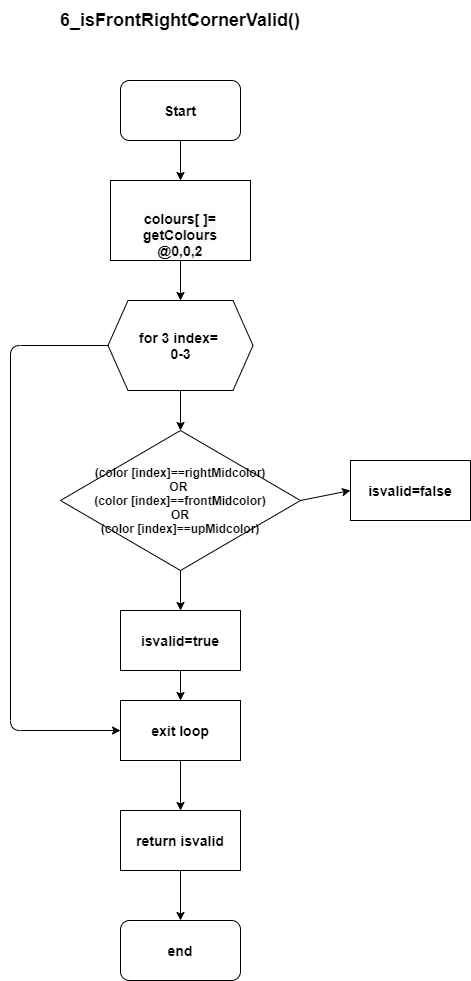

The diagram above was exported from draw.io. Its source (the exported page's mxGraphModel, read from the mxfile embedded in the PNG):
<mxGraphModel dx="2056" dy="1070" grid="1" gridSize="10" guides="1" tooltips="1" connect="1" arrows="1" fold="1" page="1" pageScale="1" pageWidth="850" pageHeight="1100" math="0" shadow="0">
  <root>
    <mxCell id="0" />
    <mxCell id="1" parent="0" />
    <mxCell id="Aq089RairOV8zc5YawgE-1" value="&lt;b style=&quot;font-size: 14px&quot;&gt;Start&lt;/b&gt;" style="rounded=1;whiteSpace=wrap;html=1;" vertex="1" parent="1">
      <mxGeometry x="390" y="90" width="120" height="60" as="geometry" />
    </mxCell>
    <mxCell id="Aq089RairOV8zc5YawgE-2" value="&lt;font style=&quot;font-size: 18px&quot;&gt;&lt;b&gt;6_isFrontRightCornerValid()&lt;/b&gt;&lt;/font&gt;" style="text;html=1;strokeColor=none;fillColor=none;align=center;verticalAlign=middle;whiteSpace=wrap;rounded=0;" vertex="1" parent="1">
      <mxGeometry x="270" y="10" width="360" height="40" as="geometry" />
    </mxCell>
    <mxCell id="Aq089RairOV8zc5YawgE-3" value="&lt;br&gt;&lt;br&gt;&lt;b style=&quot;color: rgb(0 , 0 , 0) ; font-family: &amp;#34;helvetica&amp;#34; ; font-size: 14px ; font-style: normal ; letter-spacing: normal ; text-align: center ; text-indent: 0px ; text-transform: none ; word-spacing: 0px ; background-color: rgb(248 , 249 , 250)&quot;&gt;colours[ ]=&lt;br&gt;getColours&lt;br&gt;@0,0,2&lt;/b&gt;&lt;br&gt;" style="rounded=0;whiteSpace=wrap;html=1;" vertex="1" parent="1">
      <mxGeometry x="380" y="190" width="140" height="80" as="geometry" />
    </mxCell>
    <mxCell id="Aq089RairOV8zc5YawgE-4" value="&lt;div&gt;&lt;b&gt;(color [index]==rightMidcolor)&lt;/b&gt;&lt;/div&gt;&lt;div&gt;&lt;b&gt;OR&amp;nbsp;&lt;/b&gt;&lt;/div&gt;&lt;div&gt;&lt;b&gt;(color [index]==frontMidcolor)&lt;/b&gt;&lt;/div&gt;&lt;div&gt;&lt;b&gt;OR&lt;/b&gt;&lt;/div&gt;&lt;div&gt;&lt;b&gt;(color [index]==upMidcolor)&lt;/b&gt;&lt;/div&gt;" style="rhombus;whiteSpace=wrap;html=1;" vertex="1" parent="1">
      <mxGeometry x="330" y="440" width="240" height="140" as="geometry" />
    </mxCell>
    <mxCell id="Aq089RairOV8zc5YawgE-5" value="&lt;span style=&quot;font-size: 14px&quot;&gt;&lt;b&gt;for 3 index= &lt;br&gt;0-3&lt;/b&gt;&lt;/span&gt;" style="shape=hexagon;perimeter=hexagonPerimeter2;whiteSpace=wrap;html=1;fixedSize=1;rounded=0;sketch=0;" vertex="1" parent="1">
      <mxGeometry x="377.5" y="310" width="145" height="90" as="geometry" />
    </mxCell>
    <mxCell id="Aq089RairOV8zc5YawgE-6" value="&lt;span&gt;&lt;font style=&quot;font-size: 14px&quot;&gt;&lt;b&gt;isvalid=true&lt;/b&gt;&lt;/font&gt;&lt;/span&gt;" style="rounded=0;whiteSpace=wrap;html=1;" vertex="1" parent="1">
      <mxGeometry x="390" y="620" width="120" height="60" as="geometry" />
    </mxCell>
    <mxCell id="Aq089RairOV8zc5YawgE-8" value="&lt;b style=&quot;font-size: 14px&quot;&gt;isvalid=false&lt;/b&gt;" style="rounded=0;whiteSpace=wrap;html=1;" vertex="1" parent="1">
      <mxGeometry x="620" y="470" width="120" height="60" as="geometry" />
    </mxCell>
    <mxCell id="Aq089RairOV8zc5YawgE-9" value="&lt;b style=&quot;font-size: 14px&quot;&gt;exit loop&lt;/b&gt;" style="rounded=0;whiteSpace=wrap;html=1;" vertex="1" parent="1">
      <mxGeometry x="390" y="710" width="120" height="60" as="geometry" />
    </mxCell>
    <mxCell id="Aq089RairOV8zc5YawgE-10" value="&lt;b style=&quot;font-size: 14px&quot;&gt;return isvalid&lt;/b&gt;" style="rounded=0;whiteSpace=wrap;html=1;" vertex="1" parent="1">
      <mxGeometry x="390" y="820" width="120" height="60" as="geometry" />
    </mxCell>
    <mxCell id="Aq089RairOV8zc5YawgE-11" value="&lt;b style=&quot;font-size: 14px&quot;&gt;end&lt;/b&gt;" style="rounded=1;whiteSpace=wrap;html=1;" vertex="1" parent="1">
      <mxGeometry x="390" y="930" width="120" height="60" as="geometry" />
    </mxCell>
    <mxCell id="Aq089RairOV8zc5YawgE-12" value="" style="endArrow=classic;html=1;exitX=0.5;exitY=1;exitDx=0;exitDy=0;entryX=0.5;entryY=0;entryDx=0;entryDy=0;" edge="1" parent="1" source="Aq089RairOV8zc5YawgE-10" target="Aq089RairOV8zc5YawgE-11">
      <mxGeometry width="50" height="50" relative="1" as="geometry">
        <mxPoint x="400" y="810" as="sourcePoint" />
        <mxPoint x="450" y="760" as="targetPoint" />
      </mxGeometry>
    </mxCell>
    <mxCell id="Aq089RairOV8zc5YawgE-16" value="" style="endArrow=classic;html=1;exitX=0.5;exitY=1;exitDx=0;exitDy=0;entryX=0.5;entryY=0;entryDx=0;entryDy=0;" edge="1" parent="1" source="Aq089RairOV8zc5YawgE-9" target="Aq089RairOV8zc5YawgE-10">
      <mxGeometry width="50" height="50" relative="1" as="geometry">
        <mxPoint x="580" y="770" as="sourcePoint" />
        <mxPoint x="580" y="830" as="targetPoint" />
      </mxGeometry>
    </mxCell>
    <mxCell id="Aq089RairOV8zc5YawgE-17" value="" style="endArrow=classic;html=1;exitX=0.5;exitY=1;exitDx=0;exitDy=0;entryX=0.5;entryY=0;entryDx=0;entryDy=0;" edge="1" parent="1" source="Aq089RairOV8zc5YawgE-6" target="Aq089RairOV8zc5YawgE-9">
      <mxGeometry width="50" height="50" relative="1" as="geometry">
        <mxPoint x="610" y="630" as="sourcePoint" />
        <mxPoint x="610" y="690" as="targetPoint" />
      </mxGeometry>
    </mxCell>
    <mxCell id="Aq089RairOV8zc5YawgE-18" value="" style="endArrow=classic;html=1;exitX=1;exitY=0.5;exitDx=0;exitDy=0;entryX=0;entryY=0.5;entryDx=0;entryDy=0;" edge="1" parent="1" source="Aq089RairOV8zc5YawgE-4" target="Aq089RairOV8zc5YawgE-8">
      <mxGeometry width="50" height="50" relative="1" as="geometry">
        <mxPoint x="560" y="480" as="sourcePoint" />
        <mxPoint x="560" y="540" as="targetPoint" />
      </mxGeometry>
    </mxCell>
    <mxCell id="Aq089RairOV8zc5YawgE-19" value="" style="endArrow=classic;html=1;exitX=0.5;exitY=1;exitDx=0;exitDy=0;entryX=0.5;entryY=0;entryDx=0;entryDy=0;" edge="1" parent="1" source="Aq089RairOV8zc5YawgE-1" target="Aq089RairOV8zc5YawgE-3">
      <mxGeometry width="50" height="50" relative="1" as="geometry">
        <mxPoint x="560" y="150" as="sourcePoint" />
        <mxPoint x="560" y="210" as="targetPoint" />
      </mxGeometry>
    </mxCell>
    <mxCell id="Aq089RairOV8zc5YawgE-20" value="" style="endArrow=classic;html=1;exitX=0.5;exitY=1;exitDx=0;exitDy=0;" edge="1" parent="1" source="Aq089RairOV8zc5YawgE-3" target="Aq089RairOV8zc5YawgE-5">
      <mxGeometry width="50" height="50" relative="1" as="geometry">
        <mxPoint x="630" y="280" as="sourcePoint" />
        <mxPoint x="630" y="340" as="targetPoint" />
      </mxGeometry>
    </mxCell>
    <mxCell id="Aq089RairOV8zc5YawgE-21" value="" style="endArrow=classic;html=1;exitX=0.5;exitY=1;exitDx=0;exitDy=0;entryX=0.5;entryY=0;entryDx=0;entryDy=0;" edge="1" parent="1" source="Aq089RairOV8zc5YawgE-5" target="Aq089RairOV8zc5YawgE-4">
      <mxGeometry width="50" height="50" relative="1" as="geometry">
        <mxPoint x="600" y="380" as="sourcePoint" />
        <mxPoint x="600" y="440" as="targetPoint" />
      </mxGeometry>
    </mxCell>
    <mxCell id="Aq089RairOV8zc5YawgE-22" value="" style="endArrow=classic;html=1;exitX=0.5;exitY=1;exitDx=0;exitDy=0;entryX=0.5;entryY=0;entryDx=0;entryDy=0;" edge="1" parent="1" source="Aq089RairOV8zc5YawgE-4" target="Aq089RairOV8zc5YawgE-6">
      <mxGeometry width="50" height="50" relative="1" as="geometry">
        <mxPoint x="570" y="560" as="sourcePoint" />
        <mxPoint x="570" y="620" as="targetPoint" />
      </mxGeometry>
    </mxCell>
    <mxCell id="Aq089RairOV8zc5YawgE-23" value="" style="endArrow=classic;html=1;exitX=0;exitY=0.5;exitDx=0;exitDy=0;entryX=0;entryY=0.5;entryDx=0;entryDy=0;" edge="1" parent="1" source="Aq089RairOV8zc5YawgE-5" target="Aq089RairOV8zc5YawgE-9">
      <mxGeometry width="50" height="50" relative="1" as="geometry">
        <mxPoint x="290" y="350" as="sourcePoint" />
        <mxPoint x="310" y="940" as="targetPoint" />
        <Array as="points">
          <mxPoint x="280" y="355" />
          <mxPoint x="280" y="740" />
        </Array>
      </mxGeometry>
    </mxCell>
  </root>
</mxGraphModel>